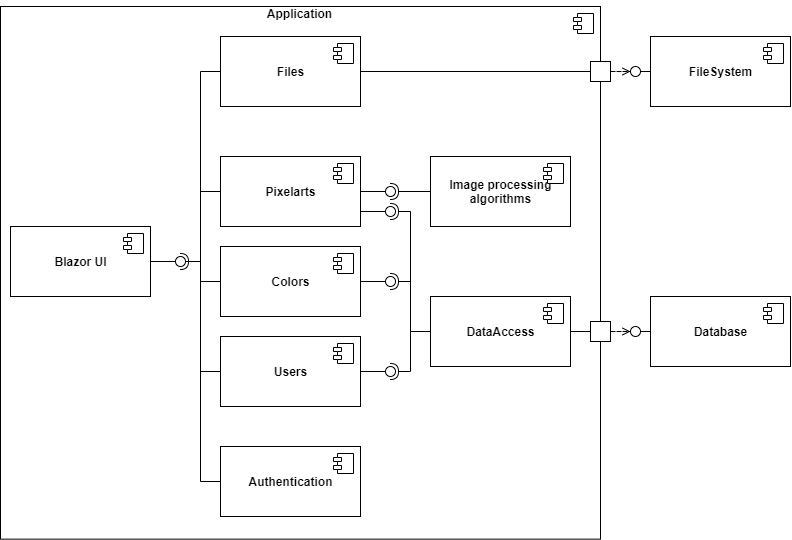

The diagram above was exported from draw.io. Its source (the exported page's mxGraphModel, read from the mxfile embedded in the PNG):
<mxGraphModel dx="1217" dy="1875" grid="1" gridSize="10" guides="1" tooltips="1" connect="1" arrows="1" fold="1" page="1" pageScale="1" pageWidth="827" pageHeight="1169" math="0" shadow="0">
  <root>
    <mxCell id="gJ6XGR-YgZiQBS25sFuu-0" />
    <mxCell id="gJ6XGR-YgZiQBS25sFuu-1" parent="gJ6XGR-YgZiQBS25sFuu-0" />
    <mxCell id="gJ6XGR-YgZiQBS25sFuu-78" value="&amp;laquo;Annotation&amp;raquo;&lt;br/&gt;&lt;b&gt;Component&lt;/b&gt;" style="html=1;dropTarget=0;" vertex="1" parent="gJ6XGR-YgZiQBS25sFuu-1">
      <mxGeometry x="70" y="-20" width="600" height="532.64" as="geometry" />
    </mxCell>
    <mxCell id="gJ6XGR-YgZiQBS25sFuu-79" value="" style="shape=module;jettyWidth=8;jettyHeight=4;" vertex="1" parent="gJ6XGR-YgZiQBS25sFuu-78">
      <mxGeometry x="1" width="20" height="20" relative="1" as="geometry">
        <mxPoint x="-27" y="7" as="offset" />
      </mxGeometry>
    </mxCell>
    <mxCell id="gJ6XGR-YgZiQBS25sFuu-2" value="&lt;b&gt;Pixelarts&lt;/b&gt;" style="html=1;dropTarget=0;" vertex="1" parent="gJ6XGR-YgZiQBS25sFuu-1">
      <mxGeometry x="290" y="130" width="140" height="70" as="geometry" />
    </mxCell>
    <mxCell id="gJ6XGR-YgZiQBS25sFuu-3" value="" style="shape=module;jettyWidth=8;jettyHeight=4;" vertex="1" parent="gJ6XGR-YgZiQBS25sFuu-2">
      <mxGeometry x="1" width="20" height="20" relative="1" as="geometry">
        <mxPoint x="-27" y="7" as="offset" />
      </mxGeometry>
    </mxCell>
    <mxCell id="gJ6XGR-YgZiQBS25sFuu-16" value="&lt;b&gt;Authentication&lt;/b&gt;" style="html=1;dropTarget=0;" vertex="1" parent="gJ6XGR-YgZiQBS25sFuu-1">
      <mxGeometry x="290" y="420" width="140" height="70" as="geometry" />
    </mxCell>
    <mxCell id="gJ6XGR-YgZiQBS25sFuu-17" value="" style="shape=module;jettyWidth=8;jettyHeight=4;" vertex="1" parent="gJ6XGR-YgZiQBS25sFuu-16">
      <mxGeometry x="1" width="20" height="20" relative="1" as="geometry">
        <mxPoint x="-27" y="7" as="offset" />
      </mxGeometry>
    </mxCell>
    <mxCell id="gJ6XGR-YgZiQBS25sFuu-18" value="&lt;b&gt;Users&lt;/b&gt;" style="html=1;dropTarget=0;" vertex="1" parent="gJ6XGR-YgZiQBS25sFuu-1">
      <mxGeometry x="290" y="310" width="140" height="70" as="geometry" />
    </mxCell>
    <mxCell id="gJ6XGR-YgZiQBS25sFuu-19" value="" style="shape=module;jettyWidth=8;jettyHeight=4;" vertex="1" parent="gJ6XGR-YgZiQBS25sFuu-18">
      <mxGeometry x="1" width="20" height="20" relative="1" as="geometry">
        <mxPoint x="-27" y="7" as="offset" />
      </mxGeometry>
    </mxCell>
    <mxCell id="gJ6XGR-YgZiQBS25sFuu-20" value="&lt;b&gt;Colors&lt;/b&gt;" style="html=1;dropTarget=0;" vertex="1" parent="gJ6XGR-YgZiQBS25sFuu-1">
      <mxGeometry x="290" y="220" width="140" height="70" as="geometry" />
    </mxCell>
    <mxCell id="gJ6XGR-YgZiQBS25sFuu-21" value="" style="shape=module;jettyWidth=8;jettyHeight=4;" vertex="1" parent="gJ6XGR-YgZiQBS25sFuu-20">
      <mxGeometry x="1" width="20" height="20" relative="1" as="geometry">
        <mxPoint x="-27" y="7" as="offset" />
      </mxGeometry>
    </mxCell>
    <mxCell id="gJ6XGR-YgZiQBS25sFuu-22" value="&lt;b&gt;Blazor UI&lt;/b&gt;" style="html=1;dropTarget=0;" vertex="1" parent="gJ6XGR-YgZiQBS25sFuu-1">
      <mxGeometry x="80" y="200" width="140" height="70" as="geometry" />
    </mxCell>
    <mxCell id="gJ6XGR-YgZiQBS25sFuu-23" value="" style="shape=module;jettyWidth=8;jettyHeight=4;" vertex="1" parent="gJ6XGR-YgZiQBS25sFuu-22">
      <mxGeometry x="1" width="20" height="20" relative="1" as="geometry">
        <mxPoint x="-27" y="7" as="offset" />
      </mxGeometry>
    </mxCell>
    <mxCell id="gJ6XGR-YgZiQBS25sFuu-26" value="&lt;b&gt;Image processing&lt;br&gt;algorithms&lt;/b&gt;" style="html=1;dropTarget=0;" vertex="1" parent="gJ6XGR-YgZiQBS25sFuu-1">
      <mxGeometry x="500" y="130" width="140" height="70" as="geometry" />
    </mxCell>
    <mxCell id="gJ6XGR-YgZiQBS25sFuu-27" value="" style="shape=module;jettyWidth=8;jettyHeight=4;" vertex="1" parent="gJ6XGR-YgZiQBS25sFuu-26">
      <mxGeometry x="1" width="20" height="20" relative="1" as="geometry">
        <mxPoint x="-27" y="7" as="offset" />
      </mxGeometry>
    </mxCell>
    <mxCell id="gJ6XGR-YgZiQBS25sFuu-85" style="edgeStyle=orthogonalEdgeStyle;rounded=0;orthogonalLoop=1;jettySize=auto;html=1;endArrow=none;endFill=0;" edge="1" parent="gJ6XGR-YgZiQBS25sFuu-1" source="gJ6XGR-YgZiQBS25sFuu-28" target="gJ6XGR-YgZiQBS25sFuu-82">
      <mxGeometry relative="1" as="geometry" />
    </mxCell>
    <mxCell id="gJ6XGR-YgZiQBS25sFuu-28" value="&lt;b&gt;Files&lt;/b&gt;" style="html=1;dropTarget=0;" vertex="1" parent="gJ6XGR-YgZiQBS25sFuu-1">
      <mxGeometry x="290" y="10" width="140" height="70" as="geometry" />
    </mxCell>
    <mxCell id="gJ6XGR-YgZiQBS25sFuu-29" value="" style="shape=module;jettyWidth=8;jettyHeight=4;" vertex="1" parent="gJ6XGR-YgZiQBS25sFuu-28">
      <mxGeometry x="1" width="20" height="20" relative="1" as="geometry">
        <mxPoint x="-27" y="7" as="offset" />
      </mxGeometry>
    </mxCell>
    <mxCell id="gJ6XGR-YgZiQBS25sFuu-83" style="edgeStyle=orthogonalEdgeStyle;rounded=0;orthogonalLoop=1;jettySize=auto;html=1;entryX=0;entryY=0.5;entryDx=0;entryDy=0;endArrow=none;endFill=0;" edge="1" parent="gJ6XGR-YgZiQBS25sFuu-1" source="gJ6XGR-YgZiQBS25sFuu-32" target="gJ6XGR-YgZiQBS25sFuu-81">
      <mxGeometry relative="1" as="geometry" />
    </mxCell>
    <mxCell id="gJ6XGR-YgZiQBS25sFuu-32" value="&lt;b&gt;DataAccess&lt;/b&gt;" style="html=1;dropTarget=0;" vertex="1" parent="gJ6XGR-YgZiQBS25sFuu-1">
      <mxGeometry x="500" y="270" width="140" height="70" as="geometry" />
    </mxCell>
    <mxCell id="gJ6XGR-YgZiQBS25sFuu-33" value="" style="shape=module;jettyWidth=8;jettyHeight=4;" vertex="1" parent="gJ6XGR-YgZiQBS25sFuu-32">
      <mxGeometry x="1" width="20" height="20" relative="1" as="geometry">
        <mxPoint x="-27" y="7" as="offset" />
      </mxGeometry>
    </mxCell>
    <mxCell id="gJ6XGR-YgZiQBS25sFuu-34" value="&lt;b&gt;Database&lt;/b&gt;" style="html=1;dropTarget=0;" vertex="1" parent="gJ6XGR-YgZiQBS25sFuu-1">
      <mxGeometry x="720" y="270" width="140" height="70" as="geometry" />
    </mxCell>
    <mxCell id="gJ6XGR-YgZiQBS25sFuu-35" value="" style="shape=module;jettyWidth=8;jettyHeight=4;" vertex="1" parent="gJ6XGR-YgZiQBS25sFuu-34">
      <mxGeometry x="1" width="20" height="20" relative="1" as="geometry">
        <mxPoint x="-27" y="7" as="offset" />
      </mxGeometry>
    </mxCell>
    <mxCell id="gJ6XGR-YgZiQBS25sFuu-36" value="&lt;b&gt;FileSystem&lt;/b&gt;" style="html=1;dropTarget=0;" vertex="1" parent="gJ6XGR-YgZiQBS25sFuu-1">
      <mxGeometry x="720" y="10" width="140" height="70" as="geometry" />
    </mxCell>
    <mxCell id="gJ6XGR-YgZiQBS25sFuu-37" value="" style="shape=module;jettyWidth=8;jettyHeight=4;" vertex="1" parent="gJ6XGR-YgZiQBS25sFuu-36">
      <mxGeometry x="1" width="20" height="20" relative="1" as="geometry">
        <mxPoint x="-27" y="7" as="offset" />
      </mxGeometry>
    </mxCell>
    <mxCell id="gJ6XGR-YgZiQBS25sFuu-40" value="" style="rounded=0;orthogonalLoop=1;jettySize=auto;html=1;endArrow=none;endFill=0;exitX=1;exitY=0.5;exitDx=0;exitDy=0;" edge="1" target="gJ6XGR-YgZiQBS25sFuu-42" parent="gJ6XGR-YgZiQBS25sFuu-1" source="gJ6XGR-YgZiQBS25sFuu-22">
      <mxGeometry relative="1" as="geometry">
        <mxPoint x="230" y="235" as="sourcePoint" />
      </mxGeometry>
    </mxCell>
    <mxCell id="gJ6XGR-YgZiQBS25sFuu-41" value="" style="rounded=0;orthogonalLoop=1;jettySize=auto;html=1;endArrow=halfCircle;endFill=0;entryX=0.5;entryY=0.5;entryDx=0;entryDy=0;endSize=6;strokeWidth=1;exitX=0;exitY=0.5;exitDx=0;exitDy=0;edgeStyle=orthogonalEdgeStyle;" edge="1" target="gJ6XGR-YgZiQBS25sFuu-42" parent="gJ6XGR-YgZiQBS25sFuu-1" source="gJ6XGR-YgZiQBS25sFuu-20">
      <mxGeometry relative="1" as="geometry">
        <mxPoint x="270" y="235" as="sourcePoint" />
      </mxGeometry>
    </mxCell>
    <mxCell id="gJ6XGR-YgZiQBS25sFuu-49" style="edgeStyle=orthogonalEdgeStyle;rounded=0;orthogonalLoop=1;jettySize=auto;html=1;entryX=0;entryY=0.5;entryDx=0;entryDy=0;endArrow=none;endFill=0;" edge="1" parent="gJ6XGR-YgZiQBS25sFuu-1" source="gJ6XGR-YgZiQBS25sFuu-42" target="gJ6XGR-YgZiQBS25sFuu-28">
      <mxGeometry relative="1" as="geometry">
        <Array as="points">
          <mxPoint x="270" y="235" />
          <mxPoint x="270" y="45" />
        </Array>
      </mxGeometry>
    </mxCell>
    <mxCell id="gJ6XGR-YgZiQBS25sFuu-50" style="edgeStyle=orthogonalEdgeStyle;rounded=0;orthogonalLoop=1;jettySize=auto;html=1;entryX=0;entryY=0.5;entryDx=0;entryDy=0;endArrow=none;endFill=0;" edge="1" parent="gJ6XGR-YgZiQBS25sFuu-1" source="gJ6XGR-YgZiQBS25sFuu-42" target="gJ6XGR-YgZiQBS25sFuu-18">
      <mxGeometry relative="1" as="geometry">
        <Array as="points">
          <mxPoint x="270" y="235" />
          <mxPoint x="270" y="345" />
        </Array>
      </mxGeometry>
    </mxCell>
    <mxCell id="gJ6XGR-YgZiQBS25sFuu-51" style="edgeStyle=orthogonalEdgeStyle;rounded=0;orthogonalLoop=1;jettySize=auto;html=1;entryX=0;entryY=0.5;entryDx=0;entryDy=0;endArrow=none;endFill=0;" edge="1" parent="gJ6XGR-YgZiQBS25sFuu-1" source="gJ6XGR-YgZiQBS25sFuu-42" target="gJ6XGR-YgZiQBS25sFuu-16">
      <mxGeometry relative="1" as="geometry">
        <Array as="points">
          <mxPoint x="270" y="235" />
          <mxPoint x="270" y="455" />
        </Array>
      </mxGeometry>
    </mxCell>
    <mxCell id="gJ6XGR-YgZiQBS25sFuu-52" style="edgeStyle=orthogonalEdgeStyle;rounded=0;orthogonalLoop=1;jettySize=auto;html=1;entryX=0;entryY=0.5;entryDx=0;entryDy=0;endArrow=none;endFill=0;" edge="1" parent="gJ6XGR-YgZiQBS25sFuu-1" source="gJ6XGR-YgZiQBS25sFuu-42" target="gJ6XGR-YgZiQBS25sFuu-2">
      <mxGeometry relative="1" as="geometry">
        <Array as="points">
          <mxPoint x="270" y="235" />
          <mxPoint x="270" y="165" />
        </Array>
      </mxGeometry>
    </mxCell>
    <mxCell id="gJ6XGR-YgZiQBS25sFuu-42" value="" style="ellipse;whiteSpace=wrap;html=1;fontFamily=Helvetica;fontSize=12;fontColor=#000000;align=center;strokeColor=#000000;fillColor=#ffffff;points=[];aspect=fixed;resizable=0;" vertex="1" parent="gJ6XGR-YgZiQBS25sFuu-1">
      <mxGeometry x="245" y="230" width="10" height="10" as="geometry" />
    </mxCell>
    <mxCell id="gJ6XGR-YgZiQBS25sFuu-62" value="" style="rounded=0;orthogonalLoop=1;jettySize=auto;html=1;endArrow=none;endFill=0;exitX=1;exitY=0.5;exitDx=0;exitDy=0;" edge="1" target="gJ6XGR-YgZiQBS25sFuu-64" parent="gJ6XGR-YgZiQBS25sFuu-1" source="gJ6XGR-YgZiQBS25sFuu-2">
      <mxGeometry relative="1" as="geometry">
        <mxPoint x="440" y="165" as="sourcePoint" />
      </mxGeometry>
    </mxCell>
    <mxCell id="gJ6XGR-YgZiQBS25sFuu-63" value="" style="rounded=0;orthogonalLoop=1;jettySize=auto;html=1;endArrow=halfCircle;endFill=0;entryX=0.5;entryY=0.5;entryDx=0;entryDy=0;endSize=6;strokeWidth=1;exitX=0;exitY=0.5;exitDx=0;exitDy=0;" edge="1" target="gJ6XGR-YgZiQBS25sFuu-64" parent="gJ6XGR-YgZiQBS25sFuu-1" source="gJ6XGR-YgZiQBS25sFuu-26">
      <mxGeometry relative="1" as="geometry">
        <mxPoint x="480" y="165" as="sourcePoint" />
      </mxGeometry>
    </mxCell>
    <mxCell id="gJ6XGR-YgZiQBS25sFuu-64" value="" style="ellipse;whiteSpace=wrap;html=1;fontFamily=Helvetica;fontSize=12;fontColor=#000000;align=center;strokeColor=#000000;fillColor=#ffffff;points=[];aspect=fixed;resizable=0;" vertex="1" parent="gJ6XGR-YgZiQBS25sFuu-1">
      <mxGeometry x="455" y="160" width="10" height="10" as="geometry" />
    </mxCell>
    <mxCell id="gJ6XGR-YgZiQBS25sFuu-65" value="" style="rounded=0;orthogonalLoop=1;jettySize=auto;html=1;endArrow=none;endFill=0;exitX=1;exitY=0.5;exitDx=0;exitDy=0;" edge="1" target="gJ6XGR-YgZiQBS25sFuu-67" parent="gJ6XGR-YgZiQBS25sFuu-1" source="gJ6XGR-YgZiQBS25sFuu-20">
      <mxGeometry relative="1" as="geometry">
        <mxPoint x="440" y="255" as="sourcePoint" />
      </mxGeometry>
    </mxCell>
    <mxCell id="gJ6XGR-YgZiQBS25sFuu-66" value="" style="rounded=0;orthogonalLoop=1;jettySize=auto;html=1;endArrow=halfCircle;endFill=0;entryX=0.5;entryY=0.5;entryDx=0;entryDy=0;endSize=6;strokeWidth=1;edgeStyle=orthogonalEdgeStyle;exitX=0;exitY=0.5;exitDx=0;exitDy=0;" edge="1" target="gJ6XGR-YgZiQBS25sFuu-67" parent="gJ6XGR-YgZiQBS25sFuu-1" source="gJ6XGR-YgZiQBS25sFuu-32">
      <mxGeometry relative="1" as="geometry">
        <mxPoint x="480" y="255" as="sourcePoint" />
        <Array as="points">
          <mxPoint x="480" y="305" />
          <mxPoint x="480" y="255" />
        </Array>
      </mxGeometry>
    </mxCell>
    <mxCell id="gJ6XGR-YgZiQBS25sFuu-67" value="" style="ellipse;whiteSpace=wrap;html=1;fontFamily=Helvetica;fontSize=12;fontColor=#000000;align=center;strokeColor=#000000;fillColor=#ffffff;points=[];aspect=fixed;resizable=0;" vertex="1" parent="gJ6XGR-YgZiQBS25sFuu-1">
      <mxGeometry x="455" y="250" width="10" height="10" as="geometry" />
    </mxCell>
    <mxCell id="gJ6XGR-YgZiQBS25sFuu-68" value="" style="rounded=0;orthogonalLoop=1;jettySize=auto;html=1;endArrow=none;endFill=0;exitX=1;exitY=0.5;exitDx=0;exitDy=0;" edge="1" parent="gJ6XGR-YgZiQBS25sFuu-1" target="gJ6XGR-YgZiQBS25sFuu-70" source="gJ6XGR-YgZiQBS25sFuu-18">
      <mxGeometry relative="1" as="geometry">
        <mxPoint x="440" y="345" as="sourcePoint" />
      </mxGeometry>
    </mxCell>
    <mxCell id="gJ6XGR-YgZiQBS25sFuu-69" value="" style="rounded=0;orthogonalLoop=1;jettySize=auto;html=1;endArrow=halfCircle;endFill=0;entryX=0.5;entryY=0.5;entryDx=0;entryDy=0;endSize=6;strokeWidth=1;edgeStyle=orthogonalEdgeStyle;exitX=0;exitY=0.5;exitDx=0;exitDy=0;" edge="1" parent="gJ6XGR-YgZiQBS25sFuu-1" target="gJ6XGR-YgZiQBS25sFuu-70" source="gJ6XGR-YgZiQBS25sFuu-32">
      <mxGeometry relative="1" as="geometry">
        <mxPoint x="480" y="345" as="sourcePoint" />
      </mxGeometry>
    </mxCell>
    <mxCell id="gJ6XGR-YgZiQBS25sFuu-70" value="" style="ellipse;whiteSpace=wrap;html=1;fontFamily=Helvetica;fontSize=12;fontColor=#000000;align=center;strokeColor=#000000;fillColor=#ffffff;points=[];aspect=fixed;resizable=0;" vertex="1" parent="gJ6XGR-YgZiQBS25sFuu-1">
      <mxGeometry x="455" y="340" width="10" height="10" as="geometry" />
    </mxCell>
    <mxCell id="gJ6XGR-YgZiQBS25sFuu-80" value="Application" style="text;align=center;fontStyle=1;verticalAlign=middle;spacingLeft=3;spacingRight=3;strokeColor=none;rotatable=0;points=[[0,0.5],[1,0.5]];portConstraint=eastwest;" vertex="1" parent="gJ6XGR-YgZiQBS25sFuu-1">
      <mxGeometry x="329.5" y="-26" width="80" height="26" as="geometry" />
    </mxCell>
    <mxCell id="gJ6XGR-YgZiQBS25sFuu-94" style="edgeStyle=orthogonalEdgeStyle;rounded=0;orthogonalLoop=1;jettySize=auto;html=1;endArrow=open;endFill=0;dashed=1;" edge="1" parent="gJ6XGR-YgZiQBS25sFuu-1" source="gJ6XGR-YgZiQBS25sFuu-81" target="gJ6XGR-YgZiQBS25sFuu-92">
      <mxGeometry relative="1" as="geometry" />
    </mxCell>
    <mxCell id="gJ6XGR-YgZiQBS25sFuu-81" value="" style="rounded=0;whiteSpace=wrap;html=1;" vertex="1" parent="gJ6XGR-YgZiQBS25sFuu-1">
      <mxGeometry x="660" y="295" width="20" height="20" as="geometry" />
    </mxCell>
    <mxCell id="gJ6XGR-YgZiQBS25sFuu-93" style="edgeStyle=orthogonalEdgeStyle;rounded=0;orthogonalLoop=1;jettySize=auto;html=1;endArrow=open;endFill=0;dashed=1;" edge="1" parent="gJ6XGR-YgZiQBS25sFuu-1" source="gJ6XGR-YgZiQBS25sFuu-82" target="gJ6XGR-YgZiQBS25sFuu-89">
      <mxGeometry relative="1" as="geometry" />
    </mxCell>
    <mxCell id="gJ6XGR-YgZiQBS25sFuu-82" value="" style="rounded=0;whiteSpace=wrap;html=1;" vertex="1" parent="gJ6XGR-YgZiQBS25sFuu-1">
      <mxGeometry x="660" y="35" width="20" height="20" as="geometry" />
    </mxCell>
    <mxCell id="gJ6XGR-YgZiQBS25sFuu-88" value="" style="rounded=0;orthogonalLoop=1;jettySize=auto;html=1;endArrow=none;endFill=0;" edge="1" parent="gJ6XGR-YgZiQBS25sFuu-1" target="gJ6XGR-YgZiQBS25sFuu-89">
      <mxGeometry relative="1" as="geometry">
        <mxPoint x="720" y="45" as="sourcePoint" />
      </mxGeometry>
    </mxCell>
    <mxCell id="gJ6XGR-YgZiQBS25sFuu-89" value="" style="ellipse;whiteSpace=wrap;html=1;fontFamily=Helvetica;fontSize=12;fontColor=#000000;align=center;strokeColor=#000000;fillColor=#ffffff;points=[];aspect=fixed;resizable=0;" vertex="1" parent="gJ6XGR-YgZiQBS25sFuu-1">
      <mxGeometry x="700" y="40" width="10" height="10" as="geometry" />
    </mxCell>
    <mxCell id="gJ6XGR-YgZiQBS25sFuu-91" value="" style="rounded=0;orthogonalLoop=1;jettySize=auto;html=1;endArrow=none;endFill=0;" edge="1" parent="gJ6XGR-YgZiQBS25sFuu-1" target="gJ6XGR-YgZiQBS25sFuu-92" source="gJ6XGR-YgZiQBS25sFuu-34">
      <mxGeometry relative="1" as="geometry">
        <mxPoint x="730" y="306" as="sourcePoint" />
      </mxGeometry>
    </mxCell>
    <mxCell id="gJ6XGR-YgZiQBS25sFuu-92" value="" style="ellipse;whiteSpace=wrap;html=1;fontFamily=Helvetica;fontSize=12;fontColor=#000000;align=center;strokeColor=#000000;fillColor=#ffffff;points=[];aspect=fixed;resizable=0;" vertex="1" parent="gJ6XGR-YgZiQBS25sFuu-1">
      <mxGeometry x="700" y="300" width="10" height="10" as="geometry" />
    </mxCell>
    <mxCell id="gJ6XGR-YgZiQBS25sFuu-97" value="" style="rounded=0;orthogonalLoop=1;jettySize=auto;html=1;endArrow=none;endFill=0;exitX=1;exitY=0.5;exitDx=0;exitDy=0;" edge="1" parent="gJ6XGR-YgZiQBS25sFuu-1" target="gJ6XGR-YgZiQBS25sFuu-99">
      <mxGeometry relative="1" as="geometry">
        <mxPoint x="430" y="185" as="sourcePoint" />
      </mxGeometry>
    </mxCell>
    <mxCell id="gJ6XGR-YgZiQBS25sFuu-98" value="" style="rounded=0;orthogonalLoop=1;jettySize=auto;html=1;endArrow=halfCircle;endFill=0;entryX=0.5;entryY=0.5;entryDx=0;entryDy=0;endSize=6;strokeWidth=1;exitX=0;exitY=0.5;exitDx=0;exitDy=0;edgeStyle=orthogonalEdgeStyle;" edge="1" parent="gJ6XGR-YgZiQBS25sFuu-1" target="gJ6XGR-YgZiQBS25sFuu-99" source="gJ6XGR-YgZiQBS25sFuu-32">
      <mxGeometry relative="1" as="geometry">
        <mxPoint x="500" y="185" as="sourcePoint" />
        <Array as="points">
          <mxPoint x="480" y="305" />
          <mxPoint x="480" y="185" />
        </Array>
      </mxGeometry>
    </mxCell>
    <mxCell id="gJ6XGR-YgZiQBS25sFuu-99" value="" style="ellipse;whiteSpace=wrap;html=1;fontFamily=Helvetica;fontSize=12;fontColor=#000000;align=center;strokeColor=#000000;fillColor=#ffffff;points=[];aspect=fixed;resizable=0;" vertex="1" parent="gJ6XGR-YgZiQBS25sFuu-1">
      <mxGeometry x="455" y="180" width="10" height="10" as="geometry" />
    </mxCell>
  </root>
</mxGraphModel>